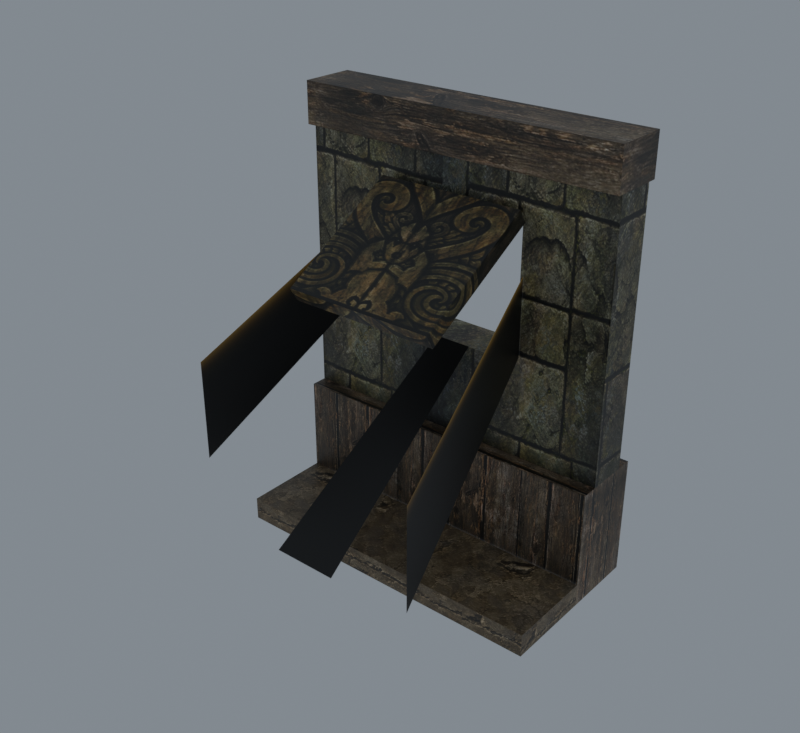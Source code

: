 # Source: import.blend  (saved by Blender 5.2.45; exported with 4.5.12 LTS)
import bpy
from mathutils import Matrix  # noqa: F401  (used for matrix-valued properties, if any)

bpy.ops.wm.read_factory_settings(use_empty=True)
scene = bpy.context.scene
scene.name = 'Bridge01'

# ---- collections
col_collection = bpy.data.collections.new('Collection'); scene.collection.children.link(col_collection)

# ---- images (referenced by path relative to the original .blend; pixels are not part of the script)
import os
ASSET_DIR = os.environ.get("B2B_ASSET_DIR", "")  # directory of the original .blend (textures are referenced by path, not embedded)
HERE = os.path.dirname(os.path.abspath(__file__))  # packed textures are extracted next to this script under _unpacked/

def load_image(name, relpath, width, height, colorspace="sRGB"):
    """Load a texture the original file referenced (path relative to the .blend, or extracted next to this script)."""
    p = next((c for c in (os.path.join(HERE, relpath), os.path.join(ASSET_DIR, relpath)) if relpath and os.path.exists(c)), "")
    if p:
        img = bpy.data.images.load(p, check_existing=True)
        img.name = name
    else:  # same state as the original file: an image datablock whose file is absent (Cycles renders it pink)
        img = bpy.data.images.new(name, width, height)
        img.source = "FILE"
        img.filepath = "//" + (relpath or name)
    img.colorspace_settings.name = colorspace
    return img
img_tile_ston06_jpg = load_image('tile_ston06.jpg', '_unpacked/tile_ston06.34a8bb36.jpg', 512, 512, 'sRGB')
img_tile_wood01_jpg = load_image('tile_wood01.jpg', '_unpacked/tile_wood01.08c13685.jpg', 512, 512, 'sRGB')
img_tile_wood02_jpg = load_image('tile_wood02.jpg', '_unpacked/tile_wood02.9aa741ce.jpg', 512, 512, 'sRGB')
img_tile_ston04_jpg = load_image('tile_ston04.jpg', '_unpacked/tile_ston04.1c8ec81d.jpg', 512, 512, 'sRGB')
img_light_02_jpg = load_image('light_02.jpg', '_unpacked/light_02.aa0dc5cb.jpg', 128, 128, 'sRGB')

# ---- materials (node trees are filled in below, after node groups)
mat_tile_ston06_jpg = bpy.data.materials.new('tile_ston06.jpg')
mat_tile_ston06_jpg.diffuse_color = (0.5273, 0.7306, 0.7276, 1.0)
mat_tile_wood01_jpg = bpy.data.materials.new('tile_wood01.jpg')
mat_tile_wood01_jpg.diffuse_color = (0.883, 0.8675, 0.4074, 1.0)
mat_tile_wood02_jpg = bpy.data.materials.new('tile_wood02.jpg')
mat_tile_wood02_jpg.diffuse_color = (0.5763, 0.6107, 0.9099, 1.0)
mat_tile_ston04_jpg = bpy.data.materials.new('tile_ston04.jpg')
mat_tile_ston04_jpg.diffuse_color = (0.653, 0.6286, 0.8097, 1.0)
mat_light_02_jpg = bpy.data.materials.new('light_02.jpg')
mat_light_02_jpg.diffuse_color = (0.7907, 0.7322, 0.893, 1.0)

# ---- material node trees
mat_tile_ston06_jpg.use_nodes = True; mat_tile_ston06_jpg.node_tree.nodes.clear()
_N = mat_tile_ston06_jpg.node_tree.nodes; _L = mat_tile_ston06_jpg.node_tree.links
n0 = _N.new('ShaderNodeBsdfPrincipled'); n0.name = 'Principled BSDF'; n0.location = (-200, 100)
n0.inputs[10].default_value = 0.005
n1 = _N.new('ShaderNodeOutputMaterial'); n1.name = 'Material Output'; n1.location = (200, 100)
n2 = _N.new('ShaderNodeTexImage'); n2.name = 'Image Texture'; n2.location = (-600, 100)
n2.image = img_tile_ston06_jpg
_L.new(n0.outputs[0], n1.inputs[0])
_L.new(n2.outputs[0], n0.inputs[0])
n1.is_active_output = True
mat_tile_wood01_jpg.use_nodes = True; mat_tile_wood01_jpg.node_tree.nodes.clear()
_N = mat_tile_wood01_jpg.node_tree.nodes; _L = mat_tile_wood01_jpg.node_tree.links
n0 = _N.new('ShaderNodeBsdfPrincipled'); n0.name = 'Principled BSDF'; n0.location = (-200, 100)
n0.inputs[10].default_value = 0.005
n1 = _N.new('ShaderNodeOutputMaterial'); n1.name = 'Material Output'; n1.location = (200, 100)
n2 = _N.new('ShaderNodeTexImage'); n2.name = 'Image Texture'; n2.location = (-600, 100)
n2.image = img_tile_wood01_jpg
_L.new(n0.outputs[0], n1.inputs[0])
_L.new(n2.outputs[0], n0.inputs[0])
n1.is_active_output = True
mat_tile_wood02_jpg.use_nodes = True; mat_tile_wood02_jpg.node_tree.nodes.clear()
_N = mat_tile_wood02_jpg.node_tree.nodes; _L = mat_tile_wood02_jpg.node_tree.links
n0 = _N.new('ShaderNodeBsdfPrincipled'); n0.name = 'Principled BSDF'; n0.location = (-200, 100)
n0.inputs[10].default_value = 0.005
n1 = _N.new('ShaderNodeOutputMaterial'); n1.name = 'Material Output'; n1.location = (200, 100)
n2 = _N.new('ShaderNodeTexImage'); n2.name = 'Image Texture'; n2.location = (-600, 100)
n2.image = img_tile_wood02_jpg
_L.new(n0.outputs[0], n1.inputs[0])
_L.new(n2.outputs[0], n0.inputs[0])
n1.is_active_output = True
mat_tile_ston04_jpg.use_nodes = True; mat_tile_ston04_jpg.node_tree.nodes.clear()
_N = mat_tile_ston04_jpg.node_tree.nodes; _L = mat_tile_ston04_jpg.node_tree.links
n0 = _N.new('ShaderNodeBsdfPrincipled'); n0.name = 'Principled BSDF'; n0.location = (-200, 100)
n0.inputs[10].default_value = 0.005
n1 = _N.new('ShaderNodeOutputMaterial'); n1.name = 'Material Output'; n1.location = (200, 100)
n2 = _N.new('ShaderNodeTexImage'); n2.name = 'Image Texture'; n2.location = (-600, 100)
n2.image = img_tile_ston04_jpg
_L.new(n0.outputs[0], n1.inputs[0])
_L.new(n2.outputs[0], n0.inputs[0])
n1.is_active_output = True
mat_light_02_jpg.use_nodes = True; mat_light_02_jpg.node_tree.nodes.clear()
_N = mat_light_02_jpg.node_tree.nodes; _L = mat_light_02_jpg.node_tree.links
n0 = _N.new('ShaderNodeBsdfPrincipled'); n0.name = 'Principled BSDF'; n0.location = (-200, 100)
n0.inputs[10].default_value = 0.005
n1 = _N.new('ShaderNodeOutputMaterial'); n1.name = 'Material Output'; n1.location = (200, 100)
n2 = _N.new('ShaderNodeTexImage'); n2.name = 'Image Texture'; n2.location = (-600, 100)
n2.image = img_light_02_jpg
_L.new(n0.outputs[0], n1.inputs[0])
_L.new(n2.outputs[0], n0.inputs[0])
n1.is_active_output = True

# ---- world
world_world = bpy.data.worlds.new('World'); scene.world = world_world
world_world.use_nodes = True; world_world.node_tree.nodes.clear()
_N = world_world.node_tree.nodes; _L = world_world.node_tree.links
n0 = _N.new('ShaderNodeOutputWorld'); n0.name = 'World Output'; n0.location = (200, 100)
n1 = _N.new('ShaderNodeBackground'); n1.name = 'Background'; n1.location = (-200, 100)
n1.inputs[0].default_value = (0.32, 0.36, 0.4, 1.0)
n1.inputs[1].default_value = 0.7
_L.new(n1.outputs[0], n0.inputs[0])
n0.is_active_output = True
world_world.color = (0.05088, 0.05088, 0.05088)
world_world.sun_shadow_jitter_overblur = 0.0

# ---- meshes
me_housewall02 = bpy.data.meshes.new('HouseWall02')
me_housewall02.from_pydata([(-44.91, -66.42, 177.5), (46.49, -66.42, 177.5), (46.49, 8.577, 220.8), (-44.91, 8.577, 220.8), (-44.91, -61.62, 169.2), (46.49, -61.62, 169.2), (46.49, 13.37, 212.5), (-44.91, 13.37, 212.5), (-99.95, 39.37, 73.78), (-43.37, 39.37, 131.6), (100.1, 39.37, 73.78), (45.22, 39.37, 131.6), (-43.37, 13.56, 131.6), (-99.95, 13.56, 73.78), (100.1, 13.56, 73.78), (45.22, 13.56, 131.6), (-99.95, 39.37, 246.2), (-99.95, 13.56, 246.2), (-43.37, 39.37, 212.0), (100.1, 39.37, 246.2), (45.22, 39.37, 212.0), (100.1, 13.56, 246.2), (98.89, 13.96, 242.5), (98.89, 13.96, 77.97), (45.22, 13.56, 212.0), (46.47, 13.96, 209.9), (46.47, 13.96, 133.1), (-98.68, 13.96, 77.92), (-98.68, 13.96, 242.6), (-44.64, 13.96, 133.1), (-43.37, 13.56, 212.0), (-44.64, 13.96, 210.0), (-95.68, 13.96, 245.5), (95.91, 13.96, 245.5), (-41.5, 13.96, 212.8), (43.32, 13.96, 212.8), (-99.95, 49.55, 73.74), (100.1, 49.55, 73.74), (100.1, 49.55, 0.2808), (-99.95, 49.55, 0.2808), (100.1, 3.672, 73.74), (-99.95, 3.672, 73.74), (-98.07, 4.072, 73.05), (98.27, 4.072, 73.05), (-99.95, 3.672, 0.2808), (-98.07, 4.072, 0.97), (100.1, 3.672, 0.2808), (98.27, 4.072, 0.97), (101.1, 42.67, 264.5), (-101.0, 42.67, 264.5), (-101.0, 8.82, 264.5), (101.1, 8.82, 264.5), (101.1, 42.67, 239.5), (-101.0, 42.67, 239.5), (-101.0, 8.82, 239.5), (101.1, 8.82, 239.5), (99.16, 9.22, 239.7), (-98.97, 9.22, 239.7), (99.16, 9.22, 264.2), (-98.97, 9.22, 264.2), (100.1, -50.9, 14.54), (-99.95, -50.9, 14.54), (-99.95, -50.9, 0.2808), (100.1, -50.9, 0.2808), (100.1, 3.683, 14.54), (100.1, 3.683, 0.2808), (-99.95, 3.683, 14.54), (-99.95, 3.683, 0.2808), (-43.77, 13.69, 212.8), (-43.77, 13.69, 169.2), (-68.09, -111.0, 85.67), (-68.09, -111.0, 144.1), (-9.731, 13.69, 131.8), (13.21, 13.69, 131.8), (20.78, -111.0, 48.29), (-17.3, -111.0, 48.29), (46.82, 13.69, 135.7), (46.82, 13.69, 183.4), (71.15, -111.0, 114.7), (71.15, -111.0, 52.16)], [], [(0, 1, 2), (2, 3, 0), (4, 5, 1), (1, 0, 4), (5, 6, 2), (2, 1, 5), (6, 7, 3), (3, 2, 6), (7, 4, 0), (0, 3, 7), (8, 9, 10), (11, 10, 9), (12, 13, 14), (14, 15, 12), (16, 8, 13), (13, 17, 16), (8, 16, 9), (9, 16, 18), (19, 10, 11), (20, 19, 11), (14, 21, 22), (22, 23, 14), (21, 24, 25), (25, 22, 21), (24, 15, 26), (26, 25, 24), (15, 14, 23), (23, 26, 15), (23, 22, 25), (25, 26, 23), (17, 13, 27), (27, 28, 17), (13, 12, 29), (29, 27, 13), (12, 30, 31), (31, 29, 12), (30, 17, 28), (28, 31, 30), (28, 27, 29), (29, 31, 28), (16, 19, 20), (18, 16, 20), (21, 17, 32), (32, 33, 21), (17, 30, 34), (34, 32, 17), (30, 24, 35), (35, 34, 30), (24, 21, 33), (33, 35, 24), (33, 32, 34), (34, 35, 33), (9, 12, 15), (9, 15, 11), (18, 30, 12), (18, 12, 9), (24, 20, 11), (24, 11, 15), (19, 21, 14), (19, 14, 10), (36, 37, 38), (38, 39, 36), (40, 41, 42), (42, 43, 40), (41, 44, 45), (45, 42, 41), (44, 46, 47), (47, 45, 44), (46, 40, 43), (43, 47, 46), (43, 42, 45), (45, 47, 43), (37, 40, 46), (46, 38, 37), (41, 36, 39), (39, 44, 41), (37, 36, 41), (37, 41, 40), (48, 49, 50), (50, 51, 48), (52, 53, 49), (49, 48, 52), (53, 54, 50), (50, 49, 53), (54, 55, 56), (56, 57, 54), (55, 51, 58), (58, 56, 55), (51, 50, 59), (59, 58, 51), (50, 54, 57), (57, 59, 50), (57, 56, 58), (58, 59, 57), (55, 52, 48), (48, 51, 55), (60, 61, 62), (62, 63, 60), (64, 60, 63), (63, 65, 64), (61, 66, 67), (67, 62, 61), (64, 66, 61), (64, 61, 60), (68, 69, 70), (70, 71, 68), (72, 73, 74), (74, 75, 72), (76, 77, 78), (78, 79, 76)])
me_housewall02.polygons.foreach_set('use_smooth', [True] * 110)
me_housewall02.polygons.foreach_set('material_index', [0, 0, 0, 0, 0, 0, 0, 0, 0, 0, 1, 1, 1, 1, 1, 1, 1, 1, 1, 1, 1, 1, 1, 1, 1, 1, 1, 1, 1, 1, 1, 1, 1, 1, 1, 1, 1, 1, 1, 1, 1, 1, 1, 1, 1, 1, 1, 1, 1, 1, 1, 1, 1, 1, 1, 1, 1, 1, 1, 1, 2, 2, 2, 2, 2, 2, 2, 2, 2, 2, 2, 2, 2, 2, 2, 2, 2, 2, 2, 2, 2, 2, 2, 2, 2, 2, 2, 2, 2, 2, 2, 2, 2, 2, 2, 2, 3, 3, 3, 3, 3, 3, 3, 3, 4, 4, 4, 4, 4, 4])
_k = set([(0, 1), (0, 3), (0, 4), (1, 2), (1, 5), (2, 3), (2, 6), (3, 7), (8, 9), (8, 16), (9, 11), (9, 12), (9, 18), (10, 19), (11, 15), (11, 20), (12, 13), (12, 14), (12, 15), (12, 29), (12, 30), (13, 16), (13, 17), (13, 27), (14, 15), (14, 21), (14, 23), (15, 24), (15, 26), (16, 18), (17, 28), (17, 30), (17, 32), (19, 20), (21, 22), (21, 24), (21, 33), (22, 23), (22, 25), (23, 26), (24, 25), (24, 35), (25, 26), (27, 28), (27, 29), (28, 31), (29, 31), (30, 31), (30, 34), (32, 33), (32, 34), (33, 35), (34, 35), (36, 37), (36, 39), (36, 41), (37, 38), (37, 40), (40, 41), (40, 43), (40, 46), (41, 42), (41, 44), (42, 43), (42, 45), (43, 47), (44, 45), (45, 47), (46, 47), (48, 49), (48, 51), (48, 52), (49, 50), (49, 53), (50, 51), (50, 54), (50, 59), (51, 55), (51, 58), (54, 57), (55, 56), (56, 57), (56, 58), (57, 59), (58, 59), (60, 61), (60, 63), (60, 64), (61, 62), (61, 66), (63, 64)])
me_housewall02.attributes.new('sharp_edge', 'BOOLEAN', 'EDGE').data.foreach_set('value', [ (min(e.vertices), max(e.vertices)) in _k for e in me_housewall02.edges])
_uv = me_housewall02.uv_layers.new(name='Float2')
_uv.uv.foreach_set('vector', [0.5587, 0.4901, 0.9518, 0.4901, 0.9518, 0.993, 0.9518, 0.993, 0.5587, 0.993, 0.5587, 0.4901, 0.5649, 0.9995, 0.9502, 0.9995, 0.9502, 0.9353, 0.9502, 0.9353, 0.5649, 0.9353, 0.5649, 0.9995, 0.9917, 0.4901, 0.9917, 0.993, 0.9518, 0.993, 0.9518, 0.993, 0.9518, 0.4901, 0.9917, 0.4901, 0.9502, 0.9995, 0.5649, 0.9995, 0.5649, 0.9353, 0.5649, 0.9353, 0.9502, 0.9353, 0.9502, 0.9995, 0.5102, 0.993, 0.5102, 0.4901, 0.5587, 0.4901, 0.5587, 0.4901, 0.5587, 0.993, 0.5102, 0.993, 0.9858, -0.0123, 1.262, 0.3263, 1.961, -0.0123, 1.693, 0.3263, 1.961, -0.0123, 1.262, 0.3263, 1.72, 0.3356, 1.278, 0.0007, 2.841, 0.0007, 2.841, 0.0007, 2.412, 0.3356, 1.72, 0.3356, 0.3432, 0.9995, 0.3432, 0.0005, 0.1711, 0.0005, 0.1711, 0.0005, 0.1711, 0.9995, 0.3432, 0.9995, 0.9858, -0.0123, 0.9858, 0.9977, 1.262, 0.3263, 1.262, 0.3263, 0.9858, 0.9977, 1.262, 0.7977, 1.961, 0.9977, 1.961, -0.0123, 1.693, 0.3263, 1.693, 0.7977, 1.961, 0.9977, 1.693, 0.3263, 2.841, 0.0007, 2.841, 0.9995, 2.831, 0.9783, 2.831, 0.9783, 2.831, 0.02499, 2.841, 0.0007, 2.841, 0.9995, 2.412, 0.8017, 2.422, 0.7895, 2.422, 0.7895, 2.831, 0.9783, 2.841, 0.9995, 2.412, 0.8017, 2.412, 0.3356, 2.422, 0.3446, 2.422, 0.3446, 2.422, 0.7895, 2.412, 0.8017, 2.412, 0.3356, 2.841, 0.0007, 2.831, 0.02499, 2.831, 0.02499, 2.422, 0.3446, 2.412, 0.3356, 2.831, 0.02499, 2.831, 0.9783, 2.422, 0.7895, 2.422, 0.7895, 2.422, 0.3446, 2.831, 0.02499, 1.278, 0.9995, 1.278, 0.0007, 1.288, 0.0247, 1.288, 0.0247, 1.288, 0.9786, 1.278, 0.9995, 1.278, 0.0007, 1.72, 0.3356, 1.71, 0.3445, 1.71, 0.3445, 1.288, 0.0247, 1.278, 0.0007, 1.72, 0.3356, 1.72, 0.8017, 1.71, 0.7897, 1.71, 0.7897, 1.71, 0.3445, 1.72, 0.3356, 1.72, 0.8017, 1.278, 0.9995, 1.288, 0.9786, 1.288, 0.9786, 1.71, 0.7897, 1.72, 0.8017, 1.288, 0.9786, 1.288, 0.0247, 1.71, 0.3445, 1.71, 0.3445, 1.71, 0.7897, 1.288, 0.9786, 0.9858, 0.9977, 1.961, 0.9977, 1.693, 0.7977, 1.262, 0.7977, 0.9858, 0.9977, 1.693, 0.7977, 2.841, 0.9995, 1.278, 0.9995, 1.312, 0.9953, 1.312, 0.9953, 2.808, 0.9953, 2.841, 0.9995, 1.278, 0.9995, 1.72, 0.8017, 1.735, 0.8059, 1.735, 0.8059, 1.312, 0.9953, 1.278, 0.9995, 1.72, 0.8017, 2.412, 0.8017, 2.397, 0.8059, 2.397, 0.8059, 1.735, 0.8059, 1.72, 0.8017, 2.412, 0.8017, 2.841, 0.9995, 2.808, 0.9953, 2.808, 0.9953, 2.397, 0.8059, 2.412, 0.8017, 2.808, 0.9953, 1.312, 0.9953, 1.735, 0.8059, 1.735, 0.8059, 2.397, 0.8059, 2.808, 0.9953, 0.2663, 0.558, 0.2663, 0.442, 0.6877, 0.442, 0.2663, 0.558, 0.6877, 0.442, 0.6877, 0.558, 0.3432, 0.8017, 0.1711, 0.8017, 0.1711, 0.3354, 0.3432, 0.8017, 0.1711, 0.3354, 0.3432, 0.3354, 0.1711, 0.8017, 0.3432, 0.8017, 0.3432, 0.3354, 0.1711, 0.8017, 0.3432, 0.3354, 0.1711, 0.3354, 0.3432, 0.9995, 0.1711, 0.9995, 0.1711, 0.0005, 0.3432, 0.9995, 0.1711, 0.0005, 0.3432, 0.0005, 1.717, -1.179, 1.717, -3.418, 0.9909, -3.418, 0.9909, -3.418, 0.9909, -1.179, 1.717, -1.179, 1.717, -3.418, 1.717, -1.179, 1.71, -1.2, 1.71, -1.2, 1.71, -3.397, 1.717, -3.418, 1.717, -1.179, 0.9909, -1.179, 0.9977, -1.2, 0.9977, -1.2, 1.71, -1.2, 1.717, -1.179, 0.9909, -1.179, 0.9909, -3.418, 0.9977, -3.397, 0.9977, -3.397, 0.9977, -1.2, 0.9909, -1.179, 0.9909, -3.418, 1.717, -3.418, 1.71, -3.397, 1.71, -3.397, 0.9977, -3.397, 0.9909, -3.418, 1.71, -3.397, 1.71, -1.2, 0.9977, -1.2, 0.9977, -1.2, 0.9977, -3.397, 1.71, -3.397, 0.0254, 0.8121, 0.0254, 0.1882, 0.9746, 0.1882, 0.9746, 0.1882, 0.9746, 0.8121, 0.0254, 0.8121, 0.0254, 0.1882, 0.0254, 0.8121, 0.9746, 0.8121, 0.9746, 0.8121, 0.9746, 0.1882, 0.0254, 0.1882, -2.747, 0.3139, -0.6508, 0.3139, -0.6508, -0.1966, -2.747, 0.3139, -0.6508, -0.1966, -2.747, -0.1966, 1.006, 0.515, 0.0033, 0.515, 0.0033, 0.3694, 0.0033, 0.3694, 1.006, 0.3694, 1.006, 0.515, 1.005, 0.4128, -0.002, 0.4128, -0.002, 0.5566, -0.002, 0.5566, 1.005, 0.5566, 1.005, 0.4128, 0.1408, 0.4489, 0.0006, 0.4489, 0.0006, 0.5511, 0.0006, 0.5511, 0.1408, 0.5511, 0.1408, 0.4489, -0.002, 0.4128, 1.005, 0.4128, 0.9955, 0.4142, 0.9955, 0.4142, 0.007894, 0.4142, -0.002, 0.4128, 1.005, 0.4128, 1.005, 0.5566, 0.9955, 0.5552, 0.9955, 0.5552, 0.9955, 0.4142, 1.005, 0.4128, 1.005, 0.5566, -0.002, 0.5566, 0.007894, 0.5552, 0.007894, 0.5552, 0.9955, 0.5552, 1.005, 0.5566, -0.002, 0.5566, -0.002, 0.4128, 0.007894, 0.4142, 0.007894, 0.4142, 0.007894, 0.5552, -0.002, 0.5566, 0.007894, 0.4142, 0.9955, 0.4142, 0.9955, 0.5552, 0.9955, 0.5552, 0.007894, 0.5552, 0.007894, 0.4142, 0.0006, 0.4489, 0.1408, 0.4489, 0.1408, 0.5511, 0.1408, 0.5511, 0.0006, 0.5511, 0.0006, 0.4489, 3.309, 0.5378, 1.73, 0.5378, 1.73, 0.3976, 1.73, 0.3976, 3.309, 0.3976, 3.309, 0.5378, -0.4757, 0.573, -1.033, 0.573, -1.033, 0.427, -1.033, 0.427, -0.4757, 0.427, -0.4757, 0.573, -1.033, 0.573, -0.4757, 0.573, -0.4757, 0.427, -0.4757, 0.427, -1.033, 0.427, -1.033, 0.573, 2.873, -0.1042, 1.516, -0.1042, 1.516, -0.4491, 2.873, -0.1042, 1.516, -0.4491, 2.873, -0.4491, 0.0466, 0.9995, 0.0466, 0.1442, 0.9699, 0.1487, 0.9699, 0.1487, 0.9699, 0.9622, 0.0466, 0.9995, 0.0466, 0.1442, 0.0466, 0.1442, 0.9699, 0.1487, 0.9699, 0.1487, 0.9699, 0.1487, 0.0466, 0.1442, 0.0466, 0.1442, 0.0466, 0.9995, 0.9699, 0.9622, 0.9699, 0.9622, 0.9699, 0.1487, 0.0466, 0.1442])
me_housewall02.materials.append(mat_tile_ston06_jpg)
me_housewall02.materials.append(mat_tile_wood01_jpg)
me_housewall02.materials.append(mat_tile_wood02_jpg)
me_housewall02.materials.append(mat_tile_ston04_jpg)
me_housewall02.materials.append(mat_light_02_jpg)
me_housewall02.update()
me_housewall02.normals_split_custom_set([tuple(v) for v in zip(*[iter([-1.191e-07, -0.5, 0.866, -2.467e-07, -0.5, 0.866, -1.276e-07, -0.5, 0.866, -1.276e-07, -0.5, 0.866, 0.0, -0.5, 0.866, -1.191e-07, -0.5, 0.866, 0.0, -0.866, -0.5, 0.0, -0.866, -0.5, 0.0, -0.866, -0.5, 0.0, -0.866, -0.5, 0.0, -0.866, -0.5, 0.0, -0.866, -0.5, 1.0, -4.991e-07, 6.451e-07, 1.0, -2.941e-07, 6.451e-07, 1.0, -3.096e-07, 6.451e-07, 1.0, -3.096e-07, 6.451e-07, 1.0, -5.146e-07, 6.451e-07, 1.0, -4.991e-07, 6.451e-07, 0.0, 0.866, 0.5, 0.0, 0.866, 0.5, 0.0, 0.866, 0.5, 0.0, 0.866, 0.5, 0.0, 0.866, 0.5, 0.0, 0.866, 0.5, -1.0, 6.307e-07, -6.451e-07, -1.0, 2.206e-07, -6.451e-07, -1.0, 2.515e-07, -6.451e-07, -1.0, 2.515e-07, -6.451e-07, -1.0, 6.617e-07, -6.451e-07, -1.0, 6.307e-07, -6.451e-07, 0.0, 1.0, -8.443e-08, 0.0, 1.0, -7.065e-08, 0.0, 1.0, -2.058e-08, 0.0, 1.0, 0.0, 0.0, 1.0, -2.058e-08, 0.0, 1.0, -7.065e-08, 0.0, -1.0, 0.0, 0.0, -1.0, 0.0, 0.0, -1.0, 0.0, 0.0, -1.0, 0.0, 0.0, -1.0, 0.0, 0.0, -1.0, 0.0, -1.0, 0.0, 0.0, -1.0, 0.0, 0.0, -1.0, 0.0, 0.0, -1.0, 0.0, 0.0, -1.0, 0.0, 0.0, -1.0, 0.0, 0.0, 0.0, 1.0, 0.0, 0.0, 1.0, 0.0, 0.0, 1.0, 0.0, 0.0, 1.0, 0.0, 0.0, 1.0, 0.0, 0.0, 1.0, 0.0, 0.0, 1.0, 0.0, 0.0, 1.0, -2.058e-08, 0.0, 1.0, 0.0, 0.0, 1.0, 0.0, 0.0, 1.0, 0.0, 0.0, 1.0, 0.0, -0.3049, -0.9524, 5.475e-07, -0.3049, -0.9524, 5.396e-07, -0.3049, -0.9524, 5.397e-07, -0.3049, -0.9524, 5.397e-07, -0.3049, -0.9524, 5.477e-07, -0.3049, -0.9524, 5.475e-07, 0.0853, -0.9869, -0.1372, 0.0853, -0.9869, -0.1372, 0.0853, -0.9869, -0.1372, 0.0853, -0.9869, -0.1372, 0.0853, -0.9869, -0.1372, 0.0853, -0.9869, -0.1372, 0.3049, -0.9524, 0.0, 0.3049, -0.9524, 0.0, 0.3049, -0.9524, 0.0, 0.3049, -0.9524, 0.0, 0.3049, -0.9524, 0.0, 0.3049, -0.9524, 0.0, 0.1435, -0.9802, 0.1363, 0.1434, -0.9802, 0.1363, 0.1434, -0.9802, 0.1363, 0.1434, -0.9802, 0.1363, 0.1435, -0.9802, 0.1363, 0.1435, -0.9802, 0.1363, 7.115e-07, -1.0, 2.817e-07, 1.43e-06, -1.0, 5.66e-07, 1.176e-06, -1.0, 4.654e-07, 1.176e-06, -1.0, 4.654e-07, 0.0, -1.0, 0.0, 7.115e-07, -1.0, 2.817e-07, 0.2999, -0.954, 0.0, 0.2999, -0.954, 0.0, 0.2999, -0.954, 0.0, 0.2999, -0.954, 0.0, 0.2999, -0.954, 0.0, 0.2999, -0.954, 0.0, -0.1409, -0.9804, 0.1379, -0.1409, -0.9804, 0.1379, -0.1409, -0.9804, 0.1379, -0.1409, -0.9804, 0.1379, -0.1409, -0.9804, 0.1379, -0.1409, -0.9804, 0.1379, -0.2999, -0.954, 0.0, -0.2999, -0.954, 0.0, -0.2999, -0.954, 0.0, -0.2999, -0.954, 0.0, -0.2999, -0.954, 0.0, -0.2999, -0.954, 0.0, -0.08377, -0.9868, -0.1388, -0.08377, -0.9868, -0.1388, -0.08377, -0.9868, -0.1388, -0.08377, -0.9868, -0.1388, -0.08377, -0.9868, -0.1388, -0.08377, -0.9868, -0.1388, 0.0, -1.0, 0.0, 0.0, -1.0, 0.0, 0.0, -1.0, 0.0, 0.0, -1.0, 0.0, 0.0, -1.0, 0.0, 0.0, -1.0, 0.0, 0.0, 1.0, 3.041e-08, 0.0, 1.0, 7.148e-08, 0.0, 1.0, 6.51e-08, 0.0, 1.0, 0.0, 0.0, 1.0, 3.041e-08, 0.0, 1.0, 6.51e-08, 4.784e-07, -0.8756, -0.483, 3.683e-07, -0.8756, -0.483, 3.685e-07, -0.8756, -0.483, 3.685e-07, -0.8756, -0.483, 4.809e-07, -0.8756, -0.483, 4.784e-07, -0.8756, -0.483, 0.1265, -0.9696, 0.2097, 0.1265, -0.9696, 0.2097, 0.1265, -0.9696, 0.2097, 0.1265, -0.9696, 0.2097, 0.1265, -0.9696, 0.2097, 0.1265, -0.9696, 0.2097, 0.0, -0.8756, 0.483, 0.0, -0.8756, 0.483, 0.0, -0.8756, 0.483, 0.0, -0.8756, 0.483, 0.0, -0.8756, 0.483, 0.0, -0.8756, 0.483, -0.1267, -0.9708, 0.2038, -0.1267, -0.9708, 0.2038, -0.1267, -0.9708, 0.2038, -0.1267, -0.9708, 0.2038, -0.1267, -0.9708, 0.2038, -0.1267, -0.9708, 0.2038, 2.09e-07, -1.0, 2.038e-06, 4.978e-07, -1.0, 7.796e-07, 4.53e-07, -1.0, 9.746e-07, 4.53e-07, -1.0, 9.746e-07, 0.0, -1.0, 2.95e-06, 2.09e-07, -1.0, 2.038e-06, 0.0, 0.0, 1.0, 0.0, 0.0, 1.0, 0.0, 0.0, 1.0, 0.0, 0.0, 1.0, 0.0, 0.0, 1.0, 0.0, 0.0, 1.0, 1.0, 0.0, 0.0, 1.0, 0.0, 0.0, 1.0, 0.0, 0.0, 1.0, 0.0, 0.0, 1.0, 0.0, 0.0, 1.0, 0.0, 0.0, -1.0, 0.0, 0.0, -1.0, 0.0, 0.0, -1.0, 0.0, 0.0, -1.0, 0.0, 0.0, -1.0, 0.0, 0.0, -1.0, 0.0, 0.0, 1.0, 0.0, 0.0, 1.0, 0.0, 0.0, 1.0, 0.0, 0.0, 1.0, 0.0, 0.0, 1.0, 0.0, 0.0, 1.0, 0.0, 0.0, 0.0, 1.0, 0.0, 0.0, 1.0, 0.0, 0.0, 1.0, 0.0, 0.0, 1.0, 0.0, 0.0, 1.0, 0.0, 0.0, 1.0, 0.0, 0.0, -0.8649, -0.5019, 0.0, -0.8649, -0.5019, 0.0, -0.8649, -0.5019, 0.0, -0.8649, -0.5019, 0.0, -0.8649, -0.5019, 0.0, -0.8649, -0.5019, 0.2084, -0.978, 0.0, 0.2084, -0.978, 0.0, 0.2084, -0.978, 0.0, 0.2084, -0.978, 0.0, 0.2084, -0.978, 0.0, 0.2084, -0.978, 0.0, 0.0, -0.8649, 0.5019, 0.0, -0.8649, 0.5019, 0.0, -0.8649, 0.5019, 0.0, -0.8649, 0.5019, 0.0, -0.8649, 0.5019, 0.0, -0.8649, 0.5019, -0.2084, -0.978, 0.0, -0.2084, -0.978, 0.0, -0.2084, -0.978, 0.0, -0.2084, -0.978, 0.0, -0.2084, -0.978, 0.0, -0.2084, -0.978, 0.0, 0.0, -1.0, 0.0, 0.0, -1.0, 0.0, 0.0, -1.0, 0.0, 0.0, -1.0, 0.0, 0.0, -1.0, 0.0, 0.0, -1.0, 0.0, 1.0, 0.0, 0.0, 1.0, 0.0, 0.0, 1.0, 0.0, 0.0, 1.0, 0.0, 0.0, 1.0, 0.0, 0.0, 1.0, 0.0, 0.0, -1.0, 0.0, 0.0, -1.0, 0.0, 0.0, -1.0, 0.0, 0.0, -1.0, 0.0, 0.0, -1.0, 0.0, 0.0, -1.0, 0.0, 0.0, 0.0, 0.0, 1.0, 0.0, 0.0, 1.0, 0.0, 0.0, 1.0, 0.0, 0.0, 1.0, 0.0, 0.0, 1.0, 0.0, 0.0, 1.0, 4.505e-07, -2.134e-06, 1.0, -5.711e-07, 2.705e-06, 1.0, -4.505e-07, 2.134e-06, 1.0, -4.505e-07, 2.134e-06, 1.0, 5.711e-07, -2.705e-06, 1.0, 4.505e-07, -2.134e-06, 1.0, 0.0, 1.0, 0.0, 0.0, 1.0, 0.0, 0.0, 1.0, 0.0, 0.0, 1.0, 0.0, 0.0, 1.0, 0.0, 0.0, 1.0, 0.0, -1.0, 0.0, 0.0, -1.0, 0.0, 0.0, -1.0, 0.0, 0.0, -1.0, 0.0, 0.0, -1.0, 0.0, 0.0, -1.0, 0.0, 0.0, 3.297e-07, -0.5233, 0.8521, 4.825e-07, -0.5233, 0.8521, 4.824e-07, -0.5233, 0.8521, 4.824e-07, -0.5233, 0.8521, 3.281e-07, -0.5233, 0.8521, 3.297e-07, -0.5233, 0.8521, -0.1976, -0.9803, 0.0, -0.1976, -0.9803, 0.0, -0.1976, -0.9803, 0.0, -0.1976, -0.9803, 0.0, -0.1976, -0.9803, 0.0, -0.1976, -0.9803, 0.0, -4.905e-07, -0.5233, -0.8521, -3.217e-07, -0.5233, -0.8521, -3.218e-07, -0.5233, -0.8521, -3.218e-07, -0.5233, -0.8521, -4.922e-07, -0.5233, -0.8521, -4.905e-07, -0.5233, -0.8521, 0.1976, -0.9803, 0.0, 0.1976, -0.9803, 0.0, 0.1976, -0.9803, 0.0, 0.1976, -0.9803, 0.0, 0.1976, -0.9803, 0.0, 0.1976, -0.9803, 0.0, 0.0, -1.0, 0.0, 0.0, -1.0, 0.0, 0.0, -1.0, 0.0, 0.0, -1.0, 0.0, 0.0, -1.0, 0.0, 0.0, -1.0, 0.0, 1.0, 0.0, 0.0, 1.0, 0.0, 0.0, 1.0, 0.0, 0.0, 1.0, 0.0, 0.0, 1.0, 0.0, 0.0, 1.0, 0.0, 0.0, 0.0, -1.0, 0.0, 0.0, -1.0, 0.0, 0.0, -1.0, 0.0, 0.0, -1.0, 0.0, 0.0, -1.0, 0.0, 0.0, -1.0, 0.0, 1.0, 0.0, 0.0, 1.0, 0.0, 0.0, 1.0, 0.0, 0.0, 1.0, 0.0, 0.0, 1.0, 0.0, 0.0, 1.0, 0.0, 0.0, -1.0, 0.0, 0.0, -1.0, 0.0, 0.0, -1.0, 0.0, 0.0, -1.0, 0.0, 0.0, -1.0, 0.0, 0.0, -1.0, 0.0, 0.0, 0.0, 0.0, 1.0, 0.0, 0.0, 1.0, 0.0, 0.0, 1.0, 0.0, 0.0, 1.0, 0.0, 0.0, 1.0, 0.0, 0.0, 1.0, -0.9815, 0.1915, 0.0, -0.9815, 0.1915, 0.0, -0.9815, 0.1915, 0.0, -0.9815, 0.1915, 0.0, -0.9815, 0.1915, 0.0, -0.9815, 0.1915, 0.0, 0.0, 0.5565, -0.8309, 0.0, 0.5565, -0.8309, 0.0, 0.5565, -0.8309, 0.0, 0.5565, -0.8309, 0.0, 0.5565, -0.8309, 0.0, 0.5565, -0.8309, 0.9815, 0.1915, 3.283e-07, 0.9815, 0.1915, 0.0, 0.9815, 0.1915, 1.42e-06, 0.9815, 0.1915, 1.42e-06, 0.9815, 0.1915, 1.691e-06, 0.9815, 0.1915, 3.283e-07])] * 3)])
arm_housewall02_skeleton = bpy.data.armatures.new('HouseWall02_skeleton')  # bones are not reproduced

# ---- objects
ob_housewall02_skeleton = bpy.data.objects.new('HouseWall02_skeleton', arm_housewall02_skeleton)
ob_housewall02 = bpy.data.objects.new('HouseWall02', me_housewall02)

# ---- transforms, parenting, visibility, modifiers, constraints
ob_housewall02_skeleton.location = (0.0, 0.0, 0.0)
ob_housewall02_skeleton.show_in_front = True
ob_housewall02.parent = ob_housewall02_skeleton
ob_housewall02.location = (0.0, 0.0, 0.0)
_vg = ob_housewall02.vertex_groups.new(name='sdfeew')
_vg.add([68, 69, 70, 71, 72, 73, 74, 75, 76, 77, 78, 79], 1.0, 'REPLACE')
_vg = ob_housewall02.vertex_groups.new(name='Object01')
_vg.add([0, 1, 2, 3, 4, 5, 6, 7], 1.0, 'REPLACE')
_vg = ob_housewall02.vertex_groups.new(name='Object03')
_vg.add([8, 9, 10, 11, 12, 13, 14, 15, 16, 17, 18, 19, 20, 21, 22, 23, 24, 25, 26, 27, 28, 29, 30, 31, 32, 33, 34, 35, 36, 37, 38, 39, 40, 41, 42, 43, 44, 45, 46, 47, 48, 49, 50, 51, 52, 53, 54, 55, 56, 57, 58, 59, 60, 61, 62, 63, 64, 65, 66, 67], 1.0, 'REPLACE')
_m = ob_housewall02.modifiers.new('Armature', 'ARMATURE')
_m.object = ob_housewall02_skeleton

# ---- collection membership
scene.collection.objects.link(ob_housewall02_skeleton)
scene.collection.objects.link(ob_housewall02)

# ---- scene / render settings (as saved in the file)
scene.frame_start = 0; scene.frame_end = 0; scene.frame_set(0)
scene.render.engine = 'CYCLES'
scene.render.resolution_x = 480
scene.render.resolution_y = 440
scene.render.film_transparent = True
scene.render.bake_bias = 0.0
scene.render.bake_samples = 0
scene.render.compositor_device = 'GPU'
scene.cycles.samples = 8
scene.eevee.use_volume_custom_range = False
scene.eevee.fast_gi_thickness_near = 0.1
scene.eevee.fast_gi_thickness_far = 0.0
scene.eevee.ray_tracing_options.screen_trace_thickness = 0.1
scene.view_settings.view_transform = 'Standard'
bpy.context.view_layer.update()

# ---- added for rendering (the .blend has no active camera): camera
cam_auto = bpy.data.cameras.new('AutoCamera')
cam_auto.lens = 50.0
cam_auto.sensor_width = 36.0
cam_auto.clip_end = 5997.13
ob_auto_camera = bpy.data.objects.new('AutoCamera', cam_auto)
scene.collection.objects.link(ob_auto_camera)
ob_auto_camera.location = (341.815, -440.771, 405.755)
ob_auto_camera.rotation_euler = (1.09748, -7.21219e-08, 0.694738)
scene.camera = ob_auto_camera
bpy.context.view_layer.update()
